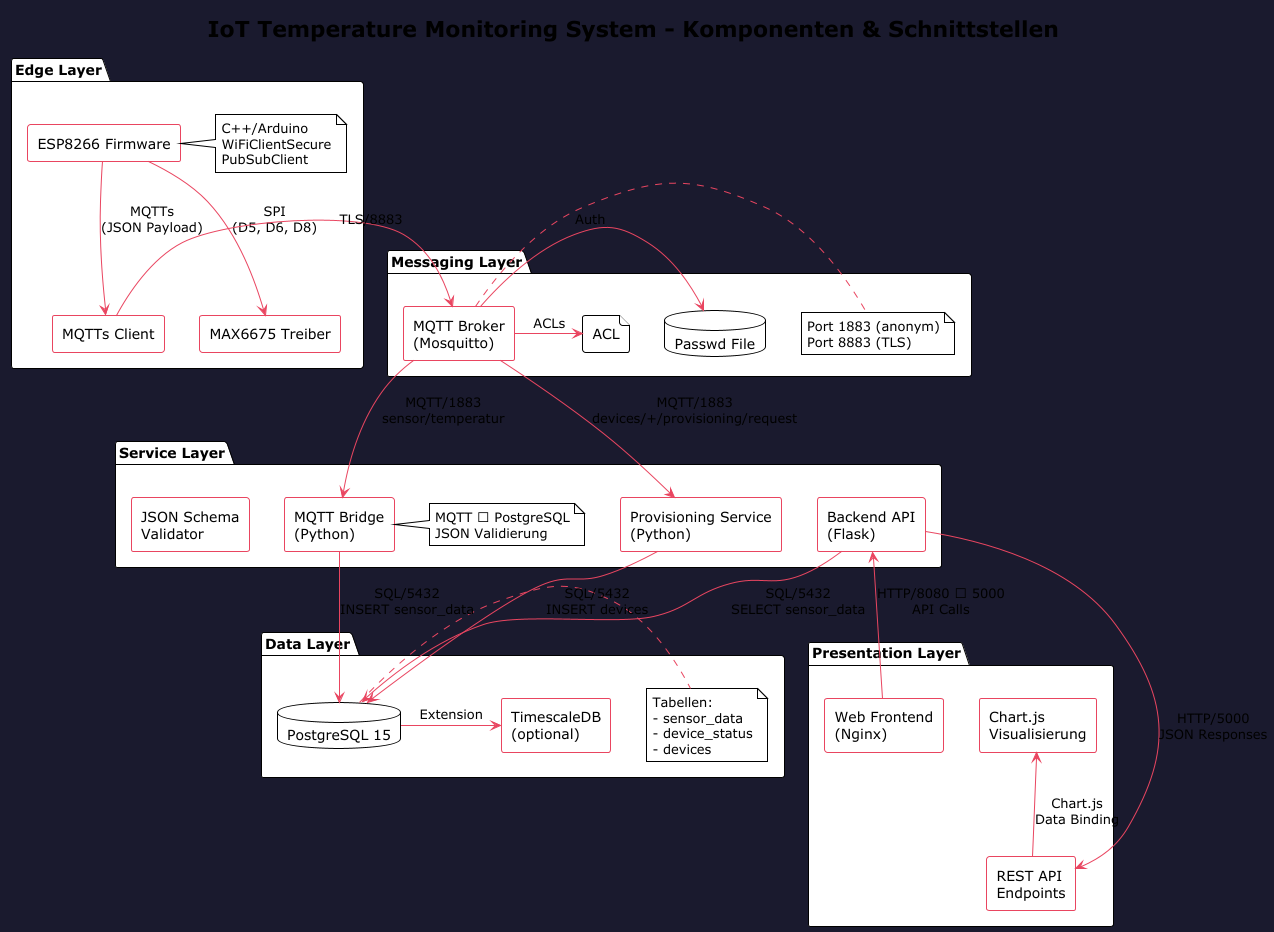

The diagram above was rendered by PlantUML. Its source (embedded in the PNG):
@startuml
!theme plain
skinparam componentStyle rectangle
skinparam backgroundColor #1a1a2e
skinparam componentBackground #16213e
skinparam componentBorderColor #e94560
skinparam fontColor white
skinparam arrowColor #e94560

title IoT Temperature Monitoring System - Komponenten & Schnittstellen

' === EDGE LAYER ===
package "Edge Layer" {
    component "ESP8266 Firmware" as ESP
    component "MAX6675 Treiber" as MAX
    component "MQTTs Client" as MQTT_CLIENT
    note right of ESP : C++/Arduino\nWiFiClientSecure\nPubSubClient
}

' === MESSAGING LAYER ===
package "Messaging Layer" {
    component "MQTT Broker\n(Mosquitto)" as BROKER
    database "Passwd File" as PASSWD
    file "ACL" as ACL
    note right of BROKER : Port 1883 (anonym)\nPort 8883 (TLS)
}

' === SERVICE LAYER ===
package "Service Layer" {
    component "Provisioning Service\n(Python)" as PROV
    component "MQTT Bridge\n(Python)" as BRIDGE
    component "Backend API\n(Flask)" as BACKEND
    component "JSON Schema\nValidator" as VALIDATOR
    note right of BRIDGE : MQTT → PostgreSQL\nJSON Validierung
}

' === PRESENTATION LAYER ===
package "Presentation Layer" {
    component "Web Frontend\n(Nginx)" as FRONTEND
    component "Chart.js\nVisualisierung" as CHART
    component "REST API\nEndpoints" as REST
}

' === DATA LAYER ===
package "Data Layer" {
    database "PostgreSQL 15" as DB
    component "TimescaleDB\n(optional)" as TIMESCALE
    note right of DB : Tabellen:\n- sensor_data\n- device_status\n- devices
}

' === VERBINDUNGEN ===
ESP -down-> MAX : SPI\n(D5, D6, D8)
ESP -down-> MQTT_CLIENT : MQTTs\n(JSON Payload)
MQTT_CLIENT -right-> BROKER : TLS/8883

BROKER -down-> PROV : MQTT/1883\ndevices/+/provisioning/request
BROKER -down-> BRIDGE : MQTT/1883\nsensor/temperatur

PROV -down-> DB : SQL/5432\nINSERT devices
BRIDGE -down-> DB : SQL/5432\nINSERT sensor_data

BACKEND -down-> DB : SQL/5432\nSELECT sensor_data
BACKEND -right-> REST : HTTP/5000\nJSON Responses
REST -up-> CHART : Chart.js\nData Binding

FRONTEND -up-> BACKEND : HTTP/8080 → 5000\nAPI Calls

BROKER -right-> PASSWD : Auth
BROKER -right-> ACL : ACLs
DB -right-> TIMESCALE : Extension

@enduml